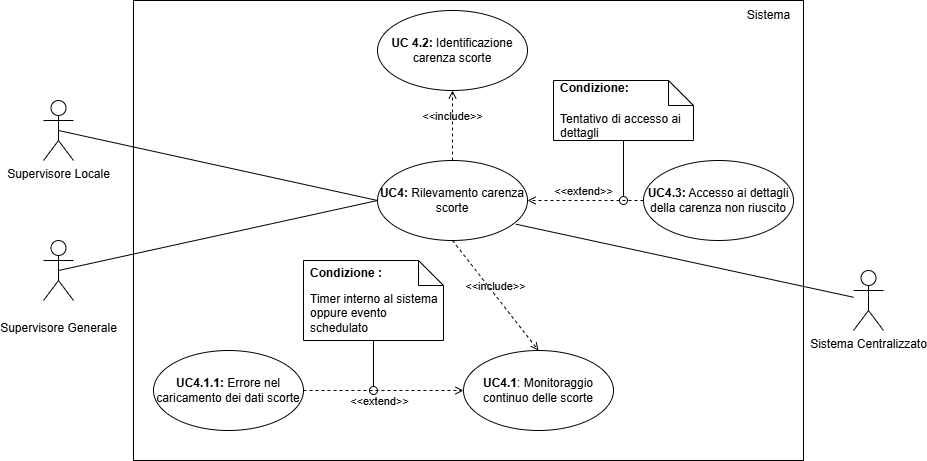

The diagram above was exported from draw.io. Its source (the exported page's mxGraphModel, read from the mxfile embedded in the PNG):
<mxGraphModel dx="1442" dy="785" grid="1" gridSize="10" guides="1" tooltips="1" connect="1" arrows="1" fold="1" page="1" pageScale="1" pageWidth="827" pageHeight="1169" math="0" shadow="0">
  <root>
    <mxCell id="0" />
    <mxCell id="1" parent="0" />
    <mxCell id="EOi8N9pE_D2BVrF35XdD-1" value="&lt;div&gt;&lt;br&gt;&lt;/div&gt;&lt;div&gt;Supervisore Generale&lt;/div&gt;&lt;div&gt;&lt;br&gt;&lt;/div&gt;" style="shape=umlActor;verticalLabelPosition=bottom;verticalAlign=top;html=1;outlineConnect=0;" parent="1" vertex="1">
      <mxGeometry x="50" y="410" width="30" height="60" as="geometry" />
    </mxCell>
    <mxCell id="EOi8N9pE_D2BVrF35XdD-2" value="" style="rounded=0;whiteSpace=wrap;html=1;" parent="1" vertex="1">
      <mxGeometry x="140" y="170" width="670" height="460" as="geometry" />
    </mxCell>
    <mxCell id="EOi8N9pE_D2BVrF35XdD-3" value="&lt;b&gt;UC4:&lt;/b&gt; Rilevamento carenza scorte" style="ellipse;whiteSpace=wrap;html=1;" parent="1" vertex="1">
      <mxGeometry x="384" y="330" width="150" height="80" as="geometry" />
    </mxCell>
    <mxCell id="EOi8N9pE_D2BVrF35XdD-4" value="&lt;b&gt;UC4.1&lt;/b&gt;: Monitoraggio continuo delle scorte" style="ellipse;whiteSpace=wrap;html=1;" parent="1" vertex="1">
      <mxGeometry x="470" y="520" width="150" height="80" as="geometry" />
    </mxCell>
    <mxCell id="EOi8N9pE_D2BVrF35XdD-5" value="Sistema" style="text;html=1;align=center;verticalAlign=middle;resizable=0;points=[];autosize=1;strokeColor=none;fillColor=none;" parent="1" vertex="1">
      <mxGeometry x="740" y="170" width="70" height="30" as="geometry" />
    </mxCell>
    <mxCell id="EOi8N9pE_D2BVrF35XdD-7" value="" style="endArrow=none;html=1;rounded=0;entryX=0;entryY=0.5;entryDx=0;entryDy=0;exitX=0.5;exitY=0.5;exitDx=0;exitDy=0;exitPerimeter=0;" parent="1" source="EOi8N9pE_D2BVrF35XdD-1" target="EOi8N9pE_D2BVrF35XdD-3" edge="1">
      <mxGeometry width="50" height="50" relative="1" as="geometry">
        <mxPoint x="214" y="370" as="sourcePoint" />
        <mxPoint x="434" y="400" as="targetPoint" />
      </mxGeometry>
    </mxCell>
    <mxCell id="EOi8N9pE_D2BVrF35XdD-9" value="Timer interno al sistema oppure evento schedulato" style="shape=note2;boundedLbl=1;whiteSpace=wrap;html=1;size=25;verticalAlign=top;align=left;spacingLeft=5;" parent="1" vertex="1">
      <mxGeometry x="310" y="430" width="140" height="80" as="geometry" />
    </mxCell>
    <mxCell id="EOi8N9pE_D2BVrF35XdD-10" value="&lt;b&gt;Condizione :&lt;/b&gt;" style="resizeWidth=1;part=1;strokeColor=none;fillColor=none;align=left;spacingLeft=5;whiteSpace=wrap;html=1;" parent="EOi8N9pE_D2BVrF35XdD-9" vertex="1">
      <mxGeometry width="140" height="25" relative="1" as="geometry" />
    </mxCell>
    <mxCell id="EOi8N9pE_D2BVrF35XdD-11" value="" style="html=1;verticalAlign=bottom;labelBackgroundColor=none;endArrow=oval;endFill=0;endSize=8;rounded=0;exitX=0.5;exitY=1;exitDx=0;exitDy=0;exitPerimeter=0;" parent="1" source="EOi8N9pE_D2BVrF35XdD-9" edge="1">
      <mxGeometry width="160" relative="1" as="geometry">
        <mxPoint x="324" y="480" as="sourcePoint" />
        <mxPoint x="380" y="560" as="targetPoint" />
      </mxGeometry>
    </mxCell>
    <mxCell id="EOi8N9pE_D2BVrF35XdD-14" value="&lt;b&gt;UC 4.2:&lt;/b&gt; Identificazione carenza scorte" style="ellipse;whiteSpace=wrap;html=1;" parent="1" vertex="1">
      <mxGeometry x="384" y="180" width="150" height="80" as="geometry" />
    </mxCell>
    <mxCell id="EOi8N9pE_D2BVrF35XdD-21" value="&lt;b&gt;UC4.1.1:&lt;/b&gt; Errore nel caricamento dei dati scorte" style="ellipse;whiteSpace=wrap;html=1;" parent="1" vertex="1">
      <mxGeometry x="160" y="520" width="150" height="80" as="geometry" />
    </mxCell>
    <mxCell id="EOi8N9pE_D2BVrF35XdD-43" value="&lt;b&gt;UC4.3:&lt;/b&gt; Accesso ai dettagli della carenza non riuscito" style="ellipse;whiteSpace=wrap;html=1;" parent="1" vertex="1">
      <mxGeometry x="650" y="330" width="150" height="80" as="geometry" />
    </mxCell>
    <mxCell id="EOi8N9pE_D2BVrF35XdD-49" value="" style="html=1;verticalAlign=bottom;labelBackgroundColor=none;endArrow=oval;endFill=0;endSize=8;rounded=0;exitX=0.5;exitY=1;exitDx=0;exitDy=0;exitPerimeter=0;" parent="1" source="EOi8N9pE_D2BVrF35XdD-50" edge="1">
      <mxGeometry width="160" relative="1" as="geometry">
        <mxPoint x="510" y="190" as="sourcePoint" />
        <mxPoint x="630" y="370" as="targetPoint" />
      </mxGeometry>
    </mxCell>
    <mxCell id="EOi8N9pE_D2BVrF35XdD-50" value="Tentativo di accesso ai dettagli" style="shape=note2;boundedLbl=1;whiteSpace=wrap;html=1;size=25;verticalAlign=top;align=left;spacingLeft=5;" parent="1" vertex="1">
      <mxGeometry x="560" y="250" width="140" height="60" as="geometry" />
    </mxCell>
    <mxCell id="EOi8N9pE_D2BVrF35XdD-51" value="&lt;b&gt;Condizione:&lt;/b&gt;" style="resizeWidth=1;part=1;strokeColor=none;fillColor=none;align=left;spacingLeft=5;whiteSpace=wrap;html=1;" parent="EOi8N9pE_D2BVrF35XdD-50" vertex="1">
      <mxGeometry width="140" height="15" relative="1" as="geometry" />
    </mxCell>
    <mxCell id="BzjMR_RX65boLUFkb8B0-2" value="&amp;lt;&amp;lt;include&amp;gt;&amp;gt;" style="html=1;verticalAlign=bottom;labelBackgroundColor=none;endArrow=open;endFill=0;dashed=1;rounded=0;exitX=0.5;exitY=1;exitDx=0;exitDy=0;entryX=0.5;entryY=0;entryDx=0;entryDy=0;" parent="1" source="EOi8N9pE_D2BVrF35XdD-3" target="EOi8N9pE_D2BVrF35XdD-4" edge="1">
      <mxGeometry width="160" relative="1" as="geometry">
        <mxPoint x="440" y="380" as="sourcePoint" />
        <mxPoint x="600" y="380" as="targetPoint" />
      </mxGeometry>
    </mxCell>
    <mxCell id="BzjMR_RX65boLUFkb8B0-3" value="&amp;lt;&amp;lt;include&amp;gt;&amp;gt;" style="html=1;verticalAlign=bottom;labelBackgroundColor=none;endArrow=open;endFill=0;dashed=1;rounded=0;entryX=0.5;entryY=1;entryDx=0;entryDy=0;exitX=0.5;exitY=0;exitDx=0;exitDy=0;" parent="1" source="EOi8N9pE_D2BVrF35XdD-3" target="EOi8N9pE_D2BVrF35XdD-14" edge="1">
      <mxGeometry width="160" relative="1" as="geometry">
        <mxPoint x="469" y="540" as="sourcePoint" />
        <mxPoint x="469" y="460" as="targetPoint" />
      </mxGeometry>
    </mxCell>
    <mxCell id="BzjMR_RX65boLUFkb8B0-4" value="&amp;lt;&amp;lt;extend&amp;gt;&amp;gt;" style="html=1;verticalAlign=bottom;labelBackgroundColor=none;endArrow=open;endFill=0;dashed=1;rounded=0;exitX=1;exitY=0.5;exitDx=0;exitDy=0;entryX=0;entryY=0.5;entryDx=0;entryDy=0;" parent="1" source="EOi8N9pE_D2BVrF35XdD-21" target="EOi8N9pE_D2BVrF35XdD-4" edge="1">
      <mxGeometry x="-0.0476" y="-20" width="160" relative="1" as="geometry">
        <mxPoint x="440" y="380" as="sourcePoint" />
        <mxPoint x="600" y="380" as="targetPoint" />
        <mxPoint as="offset" />
      </mxGeometry>
    </mxCell>
    <mxCell id="BzjMR_RX65boLUFkb8B0-11" value="&amp;lt;&amp;lt;extend&amp;gt;&amp;gt;" style="html=1;verticalAlign=bottom;labelBackgroundColor=none;endArrow=open;endFill=0;dashed=1;rounded=0;exitX=0;exitY=0.5;exitDx=0;exitDy=0;entryX=1;entryY=0.5;entryDx=0;entryDy=0;" parent="1" source="EOi8N9pE_D2BVrF35XdD-43" target="EOi8N9pE_D2BVrF35XdD-3" edge="1">
      <mxGeometry x="0.0345" width="160" relative="1" as="geometry">
        <mxPoint x="310" y="580" as="sourcePoint" />
        <mxPoint x="394" y="580" as="targetPoint" />
        <mxPoint as="offset" />
      </mxGeometry>
    </mxCell>
    <mxCell id="BzjMR_RX65boLUFkb8B0-16" value="&lt;div&gt;Supervisore Locale&lt;/div&gt;&lt;div&gt;&lt;br&gt;&lt;/div&gt;&lt;div&gt;&lt;br&gt;&lt;/div&gt;" style="shape=umlActor;verticalLabelPosition=bottom;verticalAlign=top;html=1;outlineConnect=0;" parent="1" vertex="1">
      <mxGeometry x="50" y="270" width="30" height="60" as="geometry" />
    </mxCell>
    <mxCell id="BzjMR_RX65boLUFkb8B0-18" value="" style="endArrow=none;html=1;rounded=0;entryX=0;entryY=0.5;entryDx=0;entryDy=0;exitX=0.5;exitY=0.5;exitDx=0;exitDy=0;exitPerimeter=0;" parent="1" source="BzjMR_RX65boLUFkb8B0-16" target="EOi8N9pE_D2BVrF35XdD-3" edge="1">
      <mxGeometry width="50" height="50" relative="1" as="geometry">
        <mxPoint x="85" y="490" as="sourcePoint" />
        <mxPoint x="416" y="448" as="targetPoint" />
      </mxGeometry>
    </mxCell>
    <mxCell id="kDPwTJ_5uRsiF2ww07XP-1" value="&lt;div&gt;Sistema Centralizzato&lt;/div&gt;&lt;div&gt;&lt;br&gt;&lt;/div&gt;&lt;div&gt;&lt;br&gt;&lt;/div&gt;" style="shape=umlActor;verticalLabelPosition=bottom;verticalAlign=top;html=1;outlineConnect=0;" parent="1" vertex="1">
      <mxGeometry x="860" y="440" width="30" height="60" as="geometry" />
    </mxCell>
    <mxCell id="kDPwTJ_5uRsiF2ww07XP-2" value="" style="endArrow=none;html=1;rounded=0;exitX=0.922;exitY=0.796;exitDx=0;exitDy=0;exitPerimeter=0;" parent="1" source="EOi8N9pE_D2BVrF35XdD-3" target="kDPwTJ_5uRsiF2ww07XP-1" edge="1">
      <mxGeometry width="50" height="50" relative="1" as="geometry">
        <mxPoint x="530" y="390" as="sourcePoint" />
        <mxPoint x="849" y="460" as="targetPoint" />
      </mxGeometry>
    </mxCell>
  </root>
</mxGraphModel>